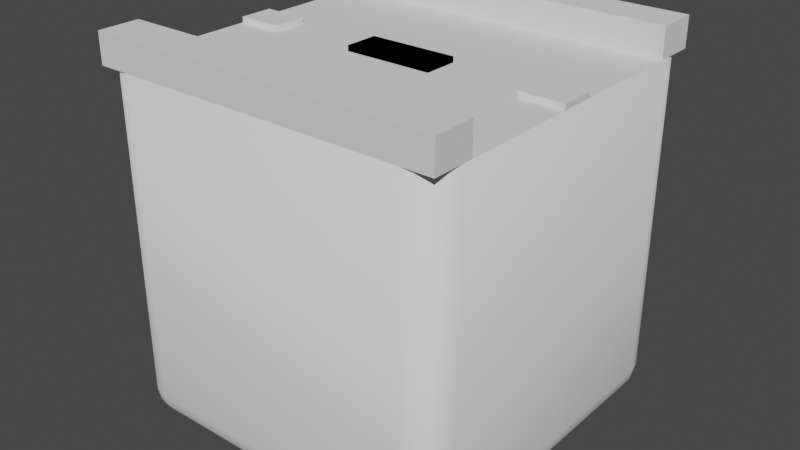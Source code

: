 # Source: Objects.blend  (saved by Blender 2.81.16; exported with 4.5.12 LTS)
import bpy
from mathutils import Matrix  # noqa: F401  (used for matrix-valued properties, if any)

bpy.ops.wm.read_factory_settings(use_empty=True)
scene = bpy.context.scene
scene.name = 'Scene'

# ---- collections
col_sidewalk = bpy.data.collections.new('sidewalk'); scene.collection.children.link(col_sidewalk)

# ---- world
world_world = bpy.data.worlds.new('World'); scene.world = world_world
world_world.use_nodes = True; world_world.node_tree.nodes.clear()
_N = world_world.node_tree.nodes; _L = world_world.node_tree.links
n0 = _N.new('ShaderNodeOutputWorld'); n0.name = 'World Output'; n0.location = (300, 300)
n1 = _N.new('ShaderNodeBackground'); n1.name = 'Background'; n1.location = (10, 300)
n1.inputs[0].default_value = (0.05088, 0.05088, 0.05088, 1.0)
_L.new(n1.outputs[0], n0.inputs[0])
n0.is_active_output = True
world_world.color = (0.05088, 0.05088, 0.05088)
world_world.use_sun_shadow = False
world_world.sun_shadow_jitter_overblur = 0.0

# ---- meshes
me_cube_003 = bpy.data.meshes.new('Cube.003')
me_cube_003.from_pydata([(-0.8183, -0.8183, -1.0), (-0.8183, -1.0, -0.8183), (-1.0, -0.8183, -0.8183), (-0.8183, -0.8878, -0.9862), (-0.8183, -0.9468, -0.9468), (-0.8878, -0.8183, -0.9862), (-0.8896, -0.8896, -0.9695), (-0.8859, -0.9375, -0.9375), (-0.9232, -0.9232, -0.9232), (-0.8878, -0.9862, -0.8183), (-0.9468, -0.9468, -0.8183), (-0.8183, -0.9862, -0.8878), (-0.8896, -0.9695, -0.8896), (-0.9375, -0.9375, -0.8859), (-0.9862, -0.8183, -0.8878), (-0.9468, -0.8183, -0.9468), (-0.9862, -0.8878, -0.8183), (-0.9695, -0.8896, -0.8896), (-0.9375, -0.8859, -0.9375), (-1.0, -0.8183, 1.0), (-0.8183, -1.0, 1.0), (-0.9862, -0.8878, 1.0), (-0.9468, -0.9468, 1.0), (-0.8878, -0.9862, 1.0), (-0.8183, 0.8183, -1.0), (-1.0, 0.8183, -0.8183), (-0.8183, 1.0, -0.8183), (-0.8878, 0.8183, -0.9862), (-0.9468, 0.8183, -0.9468), (-0.8183, 0.8878, -0.9862), (-0.8896, 0.8896, -0.9695), (-0.9375, 0.8859, -0.9375), (-0.9232, 0.9232, -0.9232), (-0.9862, 0.8878, -0.8183), (-0.9468, 0.9468, -0.8183), (-0.9862, 0.8183, -0.8878), (-0.9695, 0.8896, -0.8896), (-0.9375, 0.9375, -0.8859), (-0.8183, 0.9862, -0.8878), (-0.8183, 0.9468, -0.9468), (-0.8878, 0.9862, -0.8183), (-0.8896, 0.9695, -0.8896), (-0.8859, 0.9375, -0.9375), (-0.8183, 1.0, 1.0), (-1.0, 0.8183, 1.0), (-0.8878, 0.9862, 1.0), (-0.9468, 0.9468, 1.0), (-0.9862, 0.8878, 1.0), (0.8183, -0.8183, -1.0), (1.0, -0.8183, -0.8183), (0.8183, -1.0, -0.8183), (0.8878, -0.8183, -0.9862), (0.9468, -0.8183, -0.9468), (0.8183, -0.8878, -0.9862), (0.8896, -0.8896, -0.9695), (0.9375, -0.8859, -0.9375), (0.9232, -0.9232, -0.9232), (0.9862, -0.8878, -0.8183), (0.9468, -0.9468, -0.8183), (0.9862, -0.8183, -0.8878), (0.9695, -0.8896, -0.8896), (0.9375, -0.9375, -0.8859), (0.8183, -0.9862, -0.8878), (0.8183, -0.9468, -0.9468), (0.8878, -0.9862, -0.8183), (0.8896, -0.9695, -0.8896), (0.8859, -0.9375, -0.9375), (0.8183, -1.0, 1.0), (1.0, -0.8183, 1.0), (0.8878, -0.9862, 1.0), (0.9468, -0.9468, 1.0), (0.9862, -0.8878, 1.0), (0.8183, 0.8183, -1.0), (0.8183, 1.0, -0.8183), (1.0, 0.8183, -0.8183), (0.8183, 0.8878, -0.9862), (0.8183, 0.9468, -0.9468), (0.8878, 0.8183, -0.9862), (0.8896, 0.8896, -0.9695), (0.8859, 0.9375, -0.9375), (0.9232, 0.9232, -0.9232), (0.8878, 0.9862, -0.8183), (0.9468, 0.9468, -0.8183), (0.8183, 0.9862, -0.8878), (0.8896, 0.9695, -0.8896), (0.9375, 0.9375, -0.8859), (0.9862, 0.8183, -0.8878), (0.9468, 0.8183, -0.9468), (0.9862, 0.8878, -0.8183), (0.9695, 0.8896, -0.8896), (0.9375, 0.8859, -0.9375), (1.0, 0.8183, 1.0), (0.8183, 1.0, 1.0), (0.9862, 0.8878, 1.0), (0.9468, 0.9468, 1.0), (0.8878, 0.9862, 1.0)], [], [(50, 67, 20, 1), (74, 91, 68, 49), (91, 93, 94, 95, 92, 43, 45, 46, 47, 44, 19, 21, 22, 23, 20, 67, 69, 70, 71, 68), (2, 19, 44, 25), (26, 43, 92, 73), (0, 3, 6, 5), (3, 4, 7, 6), (5, 6, 18, 15), (6, 7, 8, 18), (1, 9, 12, 11), (9, 10, 13, 12), (11, 12, 7, 4), (12, 13, 8, 7), (2, 14, 17, 16), (14, 15, 18, 17), (16, 17, 13, 10), (17, 18, 8, 13), (24, 27, 30, 29), (27, 28, 31, 30), (29, 30, 42, 39), (30, 31, 32, 42), (25, 33, 36, 35), (33, 34, 37, 36), (35, 36, 31, 28), (36, 37, 32, 31), (26, 38, 41, 40), (38, 39, 42, 41), (40, 41, 37, 34), (41, 42, 32, 37), (48, 51, 54, 53), (51, 52, 55, 54), (53, 54, 66, 63), (54, 55, 56, 66), (49, 57, 60, 59), (57, 58, 61, 60), (59, 60, 55, 52), (60, 61, 56, 55), (50, 62, 65, 64), (62, 63, 66, 65), (64, 65, 61, 58), (65, 66, 56, 61), (72, 75, 78, 77), (75, 76, 79, 78), (77, 78, 90, 87), (78, 79, 80, 90), (73, 81, 84, 83), (81, 82, 85, 84), (83, 84, 79, 76), (84, 85, 80, 79), (74, 86, 89, 88), (86, 87, 90, 89), (88, 89, 85, 82), (89, 90, 80, 85), (24, 0, 5, 27), (27, 5, 15, 28), (28, 15, 14, 35), (35, 14, 2, 25), (1, 20, 23, 9), (9, 23, 22, 10), (10, 22, 21, 16), (16, 21, 19, 2), (43, 26, 40, 45), (45, 40, 34, 46), (46, 34, 33, 47), (47, 33, 25, 44), (72, 24, 29, 75), (75, 29, 39, 76), (76, 39, 38, 83), (83, 38, 26, 73), (91, 74, 88, 93), (93, 88, 82, 94), (94, 82, 81, 95), (95, 81, 73, 92), (48, 72, 77, 51), (51, 77, 87, 52), (52, 87, 86, 59), (59, 86, 74, 49), (67, 50, 64, 69), (69, 64, 58, 70), (70, 58, 57, 71), (71, 57, 49, 68), (0, 48, 53, 3), (3, 53, 63, 4), (4, 63, 62, 11), (11, 62, 50, 1), (24, 72, 48, 0)])
me_cube_003.polygons.foreach_set('use_smooth', [1, 1, 0, 1, 1, 1, 1, 1, 1, 1, 1, 1, 1, 1, 1, 1, 1, 1, 1, 1, 1, 1, 1, 1, 1, 1, 1, 1, 1, 1, 1, 1, 1, 1, 1, 1, 1, 1, 1, 1, 1, 1, 1, 1, 1, 1, 1, 1, 1, 1, 1, 1, 1, 1, 1, 1, 1, 1, 1, 1, 1, 1, 1, 1, 1, 1, 1, 1, 1, 1, 1, 1, 1, 1, 1, 1, 1, 1, 1, 1, 1, 1, 1, 1, 1, 1])
_uv = me_cube_003.uv_layers.new(name='UVMap')
_uv.uv.foreach_set('vector', [0.3977, 0.7727, 0.625, 0.7727, 0.625, 0.9773, 0.3977, 0.9773, 0.3977, 0.5227, 0.625, 0.5227, 0.625, 0.7273, 0.3977, 0.7273, 0.625, 0.5227, 0.6256, 0.514, 0.6272, 0.5022, 0.6297, 0.4912, 0.6477, 0.5, 0.8523, 0.5, 0.7037, 0.3433, 0.7061, 0.3356, 0.7078, 0.3287, 0.875, 0.5227, 0.875, 0.7273, 0.8733, 0.736, 0.8683, 0.7433, 0.861, 0.7483, 0.8523, 0.75, 0.6477, 0.75, 0.6297, 0.7588, 0.6272, 0.7478, 0.6256, 0.736, 0.625, 0.7273, 0.3977, 0.02272, 0.625, 0.02272, 0.625, 0.2273, 0.3977, 0.2273, 0.3977, 0.2727, 0.625, 0.2727, 0.625, 0.4773, 0.3977, 0.4773, 0.1477, 0.7273, 0.1477, 0.736, 0.1388, 0.7362, 0.139, 0.7273, 0.1477, 0.736, 0.1477, 0.75, 0.1393, 0.75, 0.1388, 0.7362, 0.139, 0.7273, 0.1388, 0.7362, 0.125, 0.7357, 0.125, 0.7273, 0.1388, 0.7362, 0.1393, 0.75, 0.1346, 0.75, 0.125, 0.7357, 0.3977, 0.9773, 0.3977, 0.986, 0.3888, 0.9862, 0.389, 0.9773, 0.3977, 0.986, 0.3977, 1.0, 0.3893, 1.0, 0.3888, 0.9862, 0.389, 0.9773, 0.3888, 0.9862, 0.375, 0.9857, 0.375, 0.9773, 0.3888, 0.9862, 0.3893, 1.0, 0.3846, 1.0, 0.375, 0.9857, 0.3977, 0.02272, 0.389, 0.02272, 0.3888, 0.01381, 0.3977, 0.01402, 0.389, 0.02272, 0.375, 0.02272, 0.375, 0.01426, 0.3888, 0.01381, 0.3977, 0.01402, 0.3888, 0.01381, 0.3893, 0.0, 0.3977, 0.0, 0.3888, 0.01381, 0.375, 0.01426, 0.375, 0.009601, 0.3893, 0.0, 0.1477, 0.5227, 0.139, 0.5227, 0.1388, 0.5138, 0.1477, 0.514, 0.139, 0.5227, 0.125, 0.5227, 0.125, 0.5143, 0.1388, 0.5138, 0.1477, 0.514, 0.1388, 0.5138, 0.1393, 0.5, 0.1477, 0.5, 0.1388, 0.5138, 0.125, 0.5143, 0.125, 0.5096, 0.1393, 0.5, 0.3977, 0.2273, 0.3977, 0.236, 0.3888, 0.2362, 0.389, 0.2273, 0.3977, 0.236, 0.3977, 0.25, 0.3893, 0.25, 0.3888, 0.2362, 0.389, 0.2273, 0.3888, 0.2362, 0.375, 0.2357, 0.375, 0.2273, 0.3888, 0.2362, 0.3893, 0.25, 0.3846, 0.25, 0.375, 0.2357, 0.3977, 0.2727, 0.389, 0.2727, 0.3888, 0.2638, 0.3977, 0.264, 0.389, 0.2727, 0.375, 0.2727, 0.375, 0.2643, 0.3888, 0.2638, 0.3977, 0.264, 0.3888, 0.2638, 0.3893, 0.25, 0.3977, 0.25, 0.3888, 0.2638, 0.375, 0.2643, 0.375, 0.2596, 0.3893, 0.25, 0.3523, 0.7273, 0.361, 0.7273, 0.3612, 0.7362, 0.3523, 0.736, 0.361, 0.7273, 0.375, 0.7273, 0.375, 0.7357, 0.3612, 0.7362, 0.3523, 0.736, 0.3612, 0.7362, 0.3607, 0.75, 0.3523, 0.75, 0.3612, 0.7362, 0.375, 0.7357, 0.3782, 0.75, 0.3607, 0.75, 0.3977, 0.7273, 0.3977, 0.736, 0.3888, 0.7362, 0.389, 0.7273, 0.3977, 0.736, 0.3977, 0.75, 0.3893, 0.75, 0.3888, 0.7362, 0.389, 0.7273, 0.3888, 0.7362, 0.375, 0.7357, 0.375, 0.7273, 0.3888, 0.7362, 0.3893, 0.75, 0.3782, 0.75, 0.375, 0.7357, 0.3977, 0.7727, 0.389, 0.7727, 0.3888, 0.7638, 0.3977, 0.764, 0.389, 0.7727, 0.375, 0.7727, 0.375, 0.7643, 0.3888, 0.7638, 0.3977, 0.764, 0.3888, 0.7638, 0.3893, 0.75, 0.3977, 0.75, 0.3888, 0.7638, 0.375, 0.7643, 0.3782, 0.75, 0.3893, 0.75, 0.3523, 0.5227, 0.3523, 0.514, 0.3612, 0.5138, 0.361, 0.5227, 0.3523, 0.514, 0.3523, 0.5, 0.3607, 0.5, 0.3612, 0.5138, 0.361, 0.5227, 0.3612, 0.5138, 0.375, 0.5143, 0.375, 0.5227, 0.3612, 0.5138, 0.3607, 0.5, 0.375, 0.5032, 0.375, 0.5143, 0.3977, 0.4773, 0.3977, 0.486, 0.3888, 0.4862, 0.389, 0.4773, 0.3977, 0.486, 0.3977, 0.5, 0.3893, 0.5, 0.3888, 0.4862, 0.389, 0.4773, 0.3888, 0.4862, 0.375, 0.4857, 0.375, 0.4773, 0.3888, 0.4862, 0.3893, 0.5, 0.375, 0.5032, 0.375, 0.4857, 0.3977, 0.5227, 0.389, 0.5227, 0.3888, 0.5138, 0.3977, 0.514, 0.389, 0.5227, 0.375, 0.5227, 0.375, 0.5143, 0.3888, 0.5138, 0.3977, 0.514, 0.3888, 0.5138, 0.3893, 0.5, 0.3977, 0.5, 0.3888, 0.5138, 0.375, 0.5143, 0.375, 0.5032, 0.3893, 0.5, 0.1477, 0.5227, 0.1477, 0.7273, 0.139, 0.7273, 0.139, 0.5227, 0.139, 0.5227, 0.139, 0.7273, 0.125, 0.7273, 0.125, 0.5227, 0.375, 0.2273, 0.375, 0.02272, 0.389, 0.02272, 0.389, 0.2273, 0.389, 0.2273, 0.389, 0.02272, 0.3977, 0.02272, 0.3977, 0.2273, 0.3977, 0.9773, 0.625, 0.9773, 0.625, 0.986, 0.3977, 0.986, 0.3977, 0.986, 0.625, 0.986, 0.625, 1.0, 0.3977, 1.0, 0.3977, 0.0, 0.625, 0.0, 0.625, 0.01402, 0.3977, 0.01402, 0.3977, 0.01402, 0.625, 0.01402, 0.625, 0.02272, 0.3977, 0.02272, 0.625, 0.2727, 0.3977, 0.2727, 0.3977, 0.264, 0.7037, 0.3433, 0.7037, 0.3433, 0.3977, 0.264, 0.3977, 0.25, 0.7061, 0.3356, 0.7061, 0.3356, 0.3977, 0.25, 0.3977, 0.236, 0.7078, 0.3287, 0.7078, 0.3287, 0.3977, 0.236, 0.3977, 0.2273, 0.625, 0.2273, 0.3523, 0.5227, 0.1477, 0.5227, 0.1477, 0.514, 0.3523, 0.514, 0.3523, 0.514, 0.1477, 0.514, 0.1477, 0.5, 0.3523, 0.5, 0.375, 0.4773, 0.375, 0.2727, 0.389, 0.2727, 0.389, 0.4773, 0.389, 0.4773, 0.389, 0.2727, 0.3977, 0.2727, 0.3977, 0.4773, 0.625, 0.5227, 0.3977, 0.5227, 0.3977, 0.514, 0.6256, 0.514, 0.6256, 0.514, 0.3977, 0.514, 0.3977, 0.5, 0.6272, 0.5022, 0.6272, 0.5022, 0.3977, 0.5, 0.3977, 0.486, 0.6297, 0.4912, 0.6297, 0.4912, 0.3977, 0.486, 0.3977, 0.4773, 0.625, 0.4773, 0.3523, 0.7273, 0.3523, 0.5227, 0.361, 0.5227, 0.361, 0.7273, 0.361, 0.7273, 0.361, 0.5227, 0.375, 0.5227, 0.375, 0.7273, 0.375, 0.7273, 0.375, 0.5227, 0.389, 0.5227, 0.389, 0.7273, 0.389, 0.7273, 0.389, 0.5227, 0.3977, 0.5227, 0.3977, 0.7273, 0.625, 0.7727, 0.3977, 0.7727, 0.3977, 0.764, 0.6297, 0.7588, 0.6297, 0.7588, 0.3977, 0.764, 0.3977, 0.75, 0.6272, 0.7478, 0.6272, 0.7478, 0.3977, 0.75, 0.3977, 0.736, 0.6256, 0.736, 0.6256, 0.736, 0.3977, 0.736, 0.3977, 0.7273, 0.625, 0.7273, 0.1477, 0.7273, 0.3523, 0.7273, 0.3523, 0.736, 0.1477, 0.736, 0.1477, 0.736, 0.3523, 0.736, 0.3523, 0.75, 0.1477, 0.75, 0.375, 0.9773, 0.375, 0.7727, 0.389, 0.7727, 0.389, 0.9773, 0.389, 0.9773, 0.389, 0.7727, 0.3977, 0.7727, 0.3977, 0.9773, 0.1477, 0.5227, 0.3523, 0.5227, 0.3523, 0.7273, 0.1477, 0.7273])
me_cube_003.use_remesh_fix_poles = True
me_cube_003.use_remesh_preserve_attributes = False
me_cube_003.use_mirror_vertex_groups = False
me_cube_003.update()
me_cube_004 = bpy.data.meshes.new('Cube.004')
me_cube_004.from_pydata([(-1.0, 0.7641, 1.0), (-1.0, 0.7641, 1.171), (-1.0, 1.0, 1.0), (-1.0, 1.0, 1.171), (1.0, 0.7641, 1.0), (1.0, 0.7641, 1.171), (1.0, 1.0, 1.0), (1.0, 1.0, 1.171), (-1.0, -0.7641, 1.0), (-1.0, -0.7641, 1.171), (-1.0, -1.0, 1.0), (-1.0, -1.0, 1.171), (1.0, -0.7641, 1.0), (1.0, -0.7641, 1.171), (1.0, -1.0, 1.0), (1.0, -1.0, 1.171)], [], [(0, 1, 3, 2), (2, 3, 7, 6), (6, 7, 5, 4), (4, 5, 1, 0), (2, 6, 4, 0), (7, 3, 1, 5), (8, 10, 11, 9), (10, 14, 15, 11), (14, 12, 13, 15), (12, 8, 9, 13), (10, 8, 12, 14), (15, 13, 9, 11)])
_uv = me_cube_004.uv_layers.new(name='UVMap')
_uv.uv.foreach_set('vector', [0.375, 0.0, 0.625, 0.0, 0.625, 0.25, 0.375, 0.25, 0.375, 0.25, 0.625, 0.25, 0.625, 0.5, 0.375, 0.5, 0.375, 0.5, 0.625, 0.5, 0.625, 0.75, 0.375, 0.75, 0.375, 0.75, 0.625, 0.75, 0.625, 1.0, 0.375, 1.0, 0.125, 0.5, 0.375, 0.5, 0.375, 0.75, 0.125, 0.75, 0.625, 0.5, 0.875, 0.5, 0.875, 0.75, 0.625, 0.75, 0.375, 0.0, 0.375, 0.25, 0.625, 0.25, 0.625, 0.0, 0.375, 0.25, 0.375, 0.5, 0.625, 0.5, 0.625, 0.25, 0.375, 0.5, 0.375, 0.75, 0.625, 0.75, 0.625, 0.5, 0.375, 0.75, 0.375, 1.0, 0.625, 1.0, 0.625, 0.75, 0.125, 0.5, 0.125, 0.75, 0.375, 0.75, 0.375, 0.5, 0.625, 0.5, 0.625, 0.75, 0.875, 0.75, 0.875, 0.5])
me_cube_004.use_remesh_fix_poles = True
me_cube_004.use_remesh_preserve_attributes = False
me_cube_004.use_mirror_vertex_groups = False
me_cube_004.update()
me_cube_005 = bpy.data.meshes.new('Cube.005')
me_cube_005.from_pydata([(-0.25, -0.09722, 1.0), (-0.25, -0.09722, 1.031), (-0.25, 0.09722, 1.0), (-0.25, 0.09722, 1.031), (0.25, -0.09722, 1.0), (0.25, -0.09722, 1.031), (0.25, 0.09722, 1.0), (0.25, 0.09722, 1.031), (0.75, -0.09722, 1.0), (0.75, -0.09722, 1.031), (0.75, 0.09722, 1.0), (0.75, 0.09722, 1.031), (1.0, -0.09722, 1.0), (1.0, -0.09722, 1.031), (1.0, 0.09722, 1.0), (1.0, 0.09722, 1.031), (0.25, -0.09722, 1.0), (0.25, -0.09722, 1.031), (0.25, 0.09722, 1.0), (0.25, 0.09722, 1.031), (-0.25, -0.09722, 1.0), (-0.25, -0.09722, 1.031), (-0.25, 0.09722, 1.0), (-0.25, 0.09722, 1.031), (-0.75, -0.09722, 1.0), (-0.75, -0.09722, 1.031), (-0.75, 0.09722, 1.0), (-0.75, 0.09722, 1.031), (-1.0, -0.09722, 1.0), (-1.0, -0.09722, 1.031), (-1.0, 0.09722, 1.0), (-1.0, 0.09722, 1.031)], [], [(0, 1, 3, 2), (2, 3, 7, 6), (6, 7, 5, 4), (4, 5, 1, 0), (2, 6, 4, 0), (7, 3, 1, 5), (8, 9, 11, 10), (10, 11, 15, 14), (14, 15, 13, 12), (12, 13, 9, 8), (10, 14, 12, 8), (15, 11, 9, 13), (16, 18, 19, 17), (18, 22, 23, 19), (22, 20, 21, 23), (20, 16, 17, 21), (18, 16, 20, 22), (23, 21, 17, 19), (24, 26, 27, 25), (26, 30, 31, 27), (30, 28, 29, 31), (28, 24, 25, 29), (26, 24, 28, 30), (31, 29, 25, 27)])
_uv = me_cube_005.uv_layers.new(name='UVMap')
_uv.uv.foreach_set('vector', [0.375, 0.0, 0.625, 0.0, 0.625, 0.25, 0.375, 0.25, 0.375, 0.25, 0.625, 0.25, 0.625, 0.5, 0.375, 0.5, 0.375, 0.5, 0.625, 0.5, 0.625, 0.75, 0.375, 0.75, 0.375, 0.75, 0.625, 0.75, 0.625, 1.0, 0.375, 1.0, 0.125, 0.5, 0.375, 0.5, 0.375, 0.75, 0.125, 0.75, 0.625, 0.5, 0.875, 0.5, 0.875, 0.75, 0.625, 0.75, 0.375, 0.0, 0.625, 0.0, 0.625, 0.25, 0.375, 0.25, 0.375, 0.25, 0.625, 0.25, 0.625, 0.5, 0.375, 0.5, 0.375, 0.5, 0.625, 0.5, 0.625, 0.75, 0.375, 0.75, 0.375, 0.75, 0.625, 0.75, 0.625, 1.0, 0.375, 1.0, 0.125, 0.5, 0.375, 0.5, 0.375, 0.75, 0.125, 0.75, 0.625, 0.5, 0.875, 0.5, 0.875, 0.75, 0.625, 0.75, 0.375, 0.0, 0.375, 0.25, 0.625, 0.25, 0.625, 0.0, 0.375, 0.25, 0.375, 0.5, 0.625, 0.5, 0.625, 0.25, 0.375, 0.5, 0.375, 0.75, 0.625, 0.75, 0.625, 0.5, 0.375, 0.75, 0.375, 1.0, 0.625, 1.0, 0.625, 0.75, 0.125, 0.5, 0.125, 0.75, 0.375, 0.75, 0.375, 0.5, 0.625, 0.5, 0.625, 0.75, 0.875, 0.75, 0.875, 0.5, 0.375, 0.0, 0.375, 0.25, 0.625, 0.25, 0.625, 0.0, 0.375, 0.25, 0.375, 0.5, 0.625, 0.5, 0.625, 0.25, 0.375, 0.5, 0.375, 0.75, 0.625, 0.75, 0.625, 0.5, 0.375, 0.75, 0.375, 1.0, 0.625, 1.0, 0.625, 0.75, 0.125, 0.5, 0.125, 0.75, 0.375, 0.75, 0.375, 0.5, 0.625, 0.5, 0.625, 0.75, 0.875, 0.75, 0.875, 0.5])
me_cube_005.use_remesh_fix_poles = True
me_cube_005.use_remesh_preserve_attributes = False
me_cube_005.use_mirror_vertex_groups = False
me_cube_005.update()

# ---- objects
ob_cube = bpy.data.objects.new('Cube', me_cube_003)
ob_cube_001 = bpy.data.objects.new('Cube.001', me_cube_004)
ob_cube_002 = bpy.data.objects.new('Cube.002', me_cube_005)

# ---- transforms, parenting, visibility, modifiers, constraints
ob_cube.location = (0.0, 0.0, 0.0)
ob_cube.lineart.crease_threshold = 0.0
ob_cube_001.location = (0.0, 0.0, 0.0)
ob_cube_001.lineart.crease_threshold = 0.0
ob_cube_002.location = (0.0, 0.0, 0.0)
ob_cube_002.lineart.crease_threshold = 0.0

# ---- collection membership
col_sidewalk.objects.link(ob_cube)
col_sidewalk.objects.link(ob_cube_001)
col_sidewalk.objects.link(ob_cube_002)

# ---- scene / render settings (as saved in the file)
scene.frame_start = 1; scene.frame_end = 250; scene.frame_set(1)
scene.render.engine = 'BLENDER_EEVEE_NEXT'
scene.cycles.use_denoising = False
scene.cycles.samples = 128
scene.cycles.sampling_pattern = 'TABULATED_SOBOL'
scene.cycles.use_adaptive_sampling = False
scene.cycles.use_light_tree = False
scene.view_settings.view_transform = 'Filmic'
bpy.context.view_layer.update()

# ---- added for rendering (the .blend has no active camera and no usable light): camera, sun
cam_auto = bpy.data.cameras.new('AutoCamera')
cam_auto.lens = 50.0
cam_auto.sensor_width = 36.0
cam_auto.clip_end = 1000.0
ob_auto_camera = bpy.data.objects.new('AutoCamera', cam_auto)
scene.collection.objects.link(ob_auto_camera)
ob_auto_camera.location = (3.29921, -3.95905, 2.7251)
ob_auto_camera.rotation_euler = (1.09748, -7.21219e-08, 0.694738)
scene.camera = ob_auto_camera
light_auto_sun = bpy.data.lights.new('AutoSun', 'SUN')
light_auto_sun.energy = 3.0
light_auto_sun.angle = 0.0523599
ob_auto_sun = bpy.data.objects.new('AutoSun', light_auto_sun)
scene.collection.objects.link(ob_auto_sun)
ob_auto_sun.rotation_euler = (0.872665, 0.174533, 0.523599)
bpy.context.view_layer.update()
